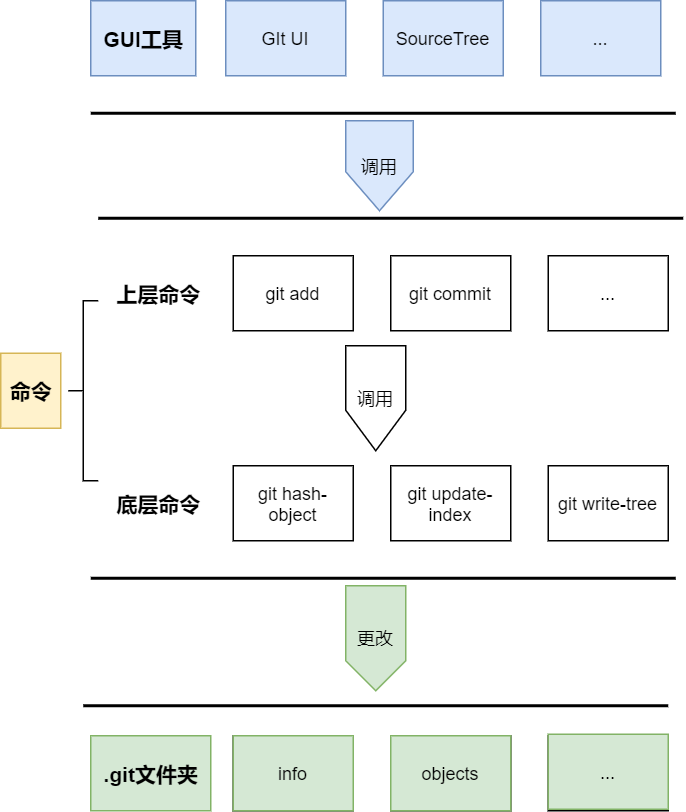

The diagram above was exported from draw.io. Its source (the exported page's mxGraphModel, read from the mxfile embedded in the PNG):
<mxGraphModel dx="1593" dy="2193" grid="1" gridSize="10" guides="1" tooltips="1" connect="1" arrows="1" fold="1" page="1" pageScale="1" pageWidth="900" pageHeight="1600" math="0" shadow="0">
  <root>
    <mxCell id="0" />
    <mxCell id="1" parent="0" />
    <mxCell id="2" value="" style="line;strokeWidth=2;html=1;fontStyle=0;gradientDirection=east;" parent="1" vertex="1">
      <mxGeometry x="165" y="-840" width="390" height="10" as="geometry" />
    </mxCell>
    <mxCell id="3" value="git add" style="whiteSpace=wrap;html=1;fontStyle=0;gradientDirection=east;" parent="1" vertex="1">
      <mxGeometry x="255" y="-810" width="80" height="50" as="geometry" />
    </mxCell>
    <mxCell id="4" value="git commit" style="whiteSpace=wrap;html=1;fontStyle=0;gradientDirection=east;" parent="1" vertex="1">
      <mxGeometry x="360" y="-810" width="80" height="50" as="geometry" />
    </mxCell>
    <mxCell id="5" value="..." style="whiteSpace=wrap;html=1;fontStyle=0;gradientDirection=east;" parent="1" vertex="1">
      <mxGeometry x="465" y="-810" width="80" height="50" as="geometry" />
    </mxCell>
    <mxCell id="6" value="调用" style="shape=singleArrow;direction=south;whiteSpace=wrap;html=1;arrowWidth=1;arrowSize=0.38571428571428573;fontStyle=0;gradientDirection=east;" parent="1" vertex="1">
      <mxGeometry x="330" y="-750" width="40" height="70" as="geometry" />
    </mxCell>
    <mxCell id="7" value="&lt;h3&gt;上层命令&lt;/h3&gt;" style="text;html=1;align=center;verticalAlign=middle;resizable=0;points=[];autosize=1;fontStyle=0;gradientDirection=east;" parent="1" vertex="1">
      <mxGeometry x="170" y="-810" width="70" height="50" as="geometry" />
    </mxCell>
    <mxCell id="8" value="git hash-object" style="whiteSpace=wrap;html=1;fontStyle=0;gradientDirection=east;" parent="1" vertex="1">
      <mxGeometry x="255" y="-670" width="80" height="50" as="geometry" />
    </mxCell>
    <mxCell id="9" value="git update-index" style="whiteSpace=wrap;html=1;fontStyle=0;gradientDirection=east;" parent="1" vertex="1">
      <mxGeometry x="360" y="-670" width="80" height="50" as="geometry" />
    </mxCell>
    <mxCell id="10" value="git write-tree" style="whiteSpace=wrap;html=1;fontStyle=0;gradientDirection=east;" parent="1" vertex="1">
      <mxGeometry x="465" y="-670" width="80" height="50" as="geometry" />
    </mxCell>
    <mxCell id="11" value="&lt;h3&gt;底层命令&lt;/h3&gt;" style="text;html=1;align=center;verticalAlign=middle;resizable=0;points=[];autosize=1;fontStyle=0;gradientDirection=east;" parent="1" vertex="1">
      <mxGeometry x="170" y="-670" width="70" height="50" as="geometry" />
    </mxCell>
    <mxCell id="12" value="GIt UI" style="whiteSpace=wrap;html=1;fillColor=#dae8fc;strokeColor=#6c8ebf;fontStyle=0;gradientDirection=east;" parent="1" vertex="1">
      <mxGeometry x="250" y="-980" width="80" height="50" as="geometry" />
    </mxCell>
    <mxCell id="13" value="SourceTree" style="whiteSpace=wrap;html=1;fillColor=#dae8fc;strokeColor=#6c8ebf;fontStyle=0;gradientDirection=east;" parent="1" vertex="1">
      <mxGeometry x="355" y="-980" width="80" height="50" as="geometry" />
    </mxCell>
    <mxCell id="14" value="..." style="whiteSpace=wrap;html=1;fillColor=#dae8fc;strokeColor=#6c8ebf;fontStyle=0;gradientDirection=east;" parent="1" vertex="1">
      <mxGeometry x="460" y="-980" width="80" height="50" as="geometry" />
    </mxCell>
    <mxCell id="15" value="" style="line;strokeWidth=2;html=1;fontStyle=0;gradientDirection=east;" parent="1" vertex="1">
      <mxGeometry x="160" y="-910" width="390" height="10" as="geometry" />
    </mxCell>
    <mxCell id="16" value="&lt;h3&gt;GUI工具&lt;/h3&gt;" style="text;html=1;align=center;verticalAlign=middle;resizable=0;points=[];autosize=1;fillColor=#dae8fc;strokeColor=#6c8ebf;fontStyle=0;gradientDirection=east;" parent="1" vertex="1">
      <mxGeometry x="160" y="-980" width="70" height="50" as="geometry" />
    </mxCell>
    <mxCell id="17" value="info" style="whiteSpace=wrap;html=1;fontStyle=0;gradientDirection=east;" parent="1" vertex="1">
      <mxGeometry x="255" y="-490" width="80" height="50" as="geometry" />
    </mxCell>
    <mxCell id="18" value="objects" style="whiteSpace=wrap;html=1;fontStyle=0;gradientDirection=east;" parent="1" vertex="1">
      <mxGeometry x="360" y="-490" width="80" height="50" as="geometry" />
    </mxCell>
    <mxCell id="19" value="..." style="whiteSpace=wrap;html=1;fontStyle=0;gradientDirection=east;" parent="1" vertex="1">
      <mxGeometry x="465" y="-490" width="80" height="50" as="geometry" />
    </mxCell>
    <mxCell id="20" value="&lt;h3&gt;.git文件夹&lt;/h3&gt;" style="text;html=1;align=center;verticalAlign=middle;resizable=0;points=[];autosize=1;fillColor=#d5e8d4;strokeColor=#82b366;fontStyle=0;gradientDirection=east;" parent="1" vertex="1">
      <mxGeometry x="160" y="-490" width="80" height="50" as="geometry" />
    </mxCell>
    <mxCell id="21" value="调用" style="shape=singleArrow;direction=south;whiteSpace=wrap;html=1;arrowWidth=1;arrowSize=0.43333333333333335;fillColor=#dae8fc;strokeColor=#6c8ebf;fontStyle=0;gradientDirection=east;" parent="1" vertex="1">
      <mxGeometry x="330" y="-900" width="45" height="60" as="geometry" />
    </mxCell>
    <mxCell id="22" value="更改" style="shape=singleArrow;direction=south;whiteSpace=wrap;html=1;arrowWidth=1;arrowSize=0.2857142857142857;fillColor=#d5e8d4;strokeColor=#82b366;fontStyle=0;gradientDirection=east;" parent="1" vertex="1">
      <mxGeometry x="330" y="-590" width="40" height="70" as="geometry" />
    </mxCell>
    <mxCell id="23" value="..." style="whiteSpace=wrap;html=1;fillColor=#d5e8d4;strokeColor=#82b366;fontStyle=0;gradientDirection=east;" parent="1" vertex="1">
      <mxGeometry x="465" y="-491" width="80" height="50" as="geometry" />
    </mxCell>
    <mxCell id="24" value="objects" style="whiteSpace=wrap;html=1;fillColor=#d5e8d4;strokeColor=#82b366;fontStyle=0;gradientDirection=east;" parent="1" vertex="1">
      <mxGeometry x="360" y="-490" width="80" height="50" as="geometry" />
    </mxCell>
    <mxCell id="25" value="info" style="whiteSpace=wrap;html=1;fillColor=#d5e8d4;strokeColor=#82b366;fontStyle=0;gradientDirection=east;" parent="1" vertex="1">
      <mxGeometry x="255" y="-490" width="80" height="50" as="geometry" />
    </mxCell>
    <mxCell id="26" value="" style="shape=curlyBracket;whiteSpace=wrap;html=1;fontStyle=0;gradientDirection=east;" parent="1" vertex="1">
      <mxGeometry x="145" y="-780" width="20" height="120" as="geometry" />
    </mxCell>
    <mxCell id="27" value="&lt;h3&gt;命令&lt;/h3&gt;" style="text;html=1;align=center;verticalAlign=middle;resizable=0;points=[];autosize=1;fillColor=#fff2cc;strokeColor=#d6b656;fontStyle=0;gradientDirection=east;" parent="1" vertex="1">
      <mxGeometry x="100" y="-745" width="40" height="50" as="geometry" />
    </mxCell>
    <mxCell id="28" value="" style="line;strokeWidth=2;html=1;fontStyle=0;gradientDirection=east;" parent="1" vertex="1">
      <mxGeometry x="160" y="-600" width="390" height="10" as="geometry" />
    </mxCell>
    <mxCell id="29" value="" style="line;strokeWidth=2;html=1;fontStyle=0;gradientDirection=east;" parent="1" vertex="1">
      <mxGeometry x="155" y="-515" width="390" height="10" as="geometry" />
    </mxCell>
  </root>
</mxGraphModel>